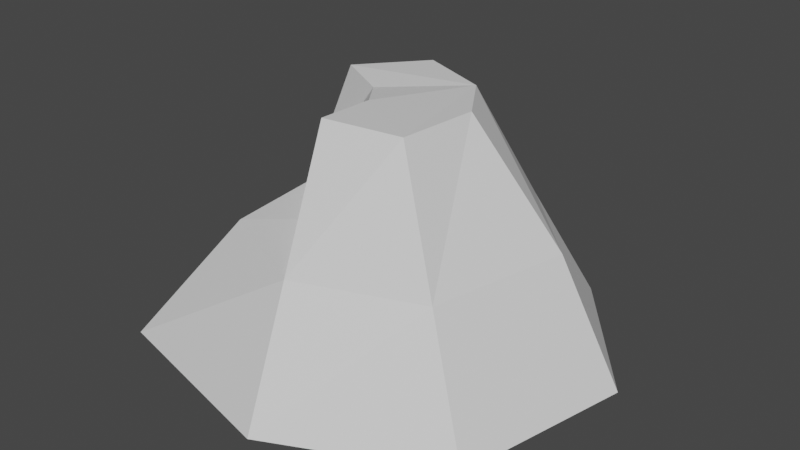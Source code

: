 # Source: rock05_draft_.blend  (saved by Blender 2.90.8; exported with 4.5.12 LTS)
import bpy
from mathutils import Matrix  # noqa: F401  (used for matrix-valued properties, if any)

bpy.ops.wm.read_factory_settings(use_empty=True)
scene = bpy.context.scene
scene.name = 'Scene'

# ---- collections
col_collection = bpy.data.collections.new('Collection'); scene.collection.children.link(col_collection)

# ---- materials (node trees are filled in below, after node groups)
mat_material = bpy.data.materials.new('Material')
mat_material.alpha_threshold = 0.0
mat_material.use_transparent_shadow = False
mat_material.line_color = (0.0, 0.0, 0.0, 1.0)

# ---- material node trees
mat_material.use_nodes = True; mat_material.node_tree.nodes.clear()
_N = mat_material.node_tree.nodes; _L = mat_material.node_tree.links
n0 = _N.new('ShaderNodeOutputMaterial'); n0.name = 'Material Output'; n0.location = (300, 300)
n1 = _N.new('ShaderNodeBsdfPrincipled'); n1.name = 'Principled BSDF'; n1.location = (10, 300)
n1.distribution = 'GGX'
n1.subsurface_method = 'BURLEY'
n1.inputs[2].default_value = 0.4
n1.inputs[3].default_value = 1.45
n1.inputs[27].default_value = (0.0, 0.0, 0.0, 1.0)
n1.inputs[28].default_value = 1.0
_L.new(n1.outputs[0], n0.inputs[0])
n0.is_active_output = True

# ---- world
world_world = bpy.data.worlds.new('World'); scene.world = world_world
world_world.use_nodes = True; world_world.node_tree.nodes.clear()
_N = world_world.node_tree.nodes; _L = world_world.node_tree.links
n0 = _N.new('ShaderNodeOutputWorld'); n0.name = 'World Output'; n0.location = (300, 300)
n1 = _N.new('ShaderNodeBackground'); n1.name = 'Background'; n1.location = (10, 300)
n1.inputs[0].default_value = (0.05088, 0.05088, 0.05088, 1.0)
_L.new(n1.outputs[0], n0.inputs[0])
n0.is_active_output = True
world_world.color = (0.05088, 0.05088, 0.05088)
world_world.use_sun_shadow = False
world_world.sun_shadow_jitter_overblur = 0.0

# ---- meshes
me_cube = bpy.data.meshes.new('Cube')
me_cube.from_pydata([(-0.1968, -0.8553, 1.405), (-6.045e-08, -2.06, -1.002), (-1.97, -1.59, -1.002), (-0.891, 0.2677, 1.405), (-2.008, 0.4583, -1.002), (-0.3974, 0.8514, 1.405), (-0.8937, 1.856, -1.002), (0.2939, 0.5821, 1.395), (0.8937, 1.856, -1.002), (0.6491, 0.03514, 1.405), (2.008, 0.4583, -1.002), (0.5742, -0.7502, 1.405), (1.61, -1.284, -1.002), (-0.09841, -1.458, 0.2013), (-1.177, -0.9381, 0.2013), (-1.341, 0.1297, 0.1615), (-0.5668, 1.47, 0.2013), (0.5505, 1.237, 0.2013), (1.407, 0.363, 0.2013), (1.092, -1.017, 0.2013), (-0.7525, -0.5762, 0.2013), (-0.1968, -0.8553, 1.405), (-0.4168, 0.03441, 1.365), (-0.1685, -0.309, 1.405)], [], [(13, 14, 2, 1), (14, 15, 4, 2), (15, 16, 6, 4), (16, 17, 8, 6), (17, 18, 10, 8), (2, 4, 6, 8, 10, 12, 1), (18, 19, 12, 10), (19, 13, 1, 12), (11, 0, 13, 19), (9, 11, 19, 18), (7, 9, 18, 17), (5, 7, 17, 16), (3, 5, 16, 15), (14, 20, 15), (20, 14, 13), (11, 9, 7, 5, 3, 22, 23, 21, 0), (23, 22, 15, 20), (13, 23, 20), (15, 22, 3), (21, 23, 13)])
_uv = me_cube.uv_layers.new(name='UVMap')
_uv.uv.foreach_set('vector', [1.0, 0.75, 0.8571, 0.75, 0.8571, 1.0, 1.0, 1.0, 0.8571, 0.75, 0.7143, 0.75, 0.7143, 1.0, 0.8571, 1.0, 0.7143, 0.75, 0.5714, 0.75, 0.5714, 1.0, 0.7143, 1.0, 0.5714, 0.75, 0.4286, 0.75, 0.4286, 1.0, 0.5714, 1.0, 0.4286, 0.75, 0.2857, 0.75, 0.2857, 1.0, 0.4286, 1.0, 0.4376, 0.3996, 0.484, 0.1966, 0.3541, 0.03377, 0.1459, 0.03377, 0.01602, 0.1966, 0.06236, 0.3996, 0.25, 0.49, 0.2857, 0.75, 0.1429, 0.75, 0.1429, 1.0, 0.2857, 1.0, 0.1429, 0.75, 2.98e-08, 0.75, 2.98e-08, 1.0, 0.1429, 1.0, 0.1429, 0.5, 2.98e-08, 0.5, 2.98e-08, 0.75, 0.1429, 0.75, 0.2857, 0.5, 0.1429, 0.5, 0.1429, 0.75, 0.2857, 0.75, 0.4286, 0.5, 0.2857, 0.5, 0.2857, 0.75, 0.4286, 0.75, 0.5714, 0.5, 0.4286, 0.5, 0.4286, 0.75, 0.5714, 0.75, 0.7143, 0.5, 0.5714, 0.5, 0.5714, 0.75, 0.7143, 0.75, 0.8571, 0.75, 0.8617, 0.75, 0.7143, 0.75, 0.8617, 0.75, 0.8571, 0.75, 1.0, 0.75, 0.5624, 0.3996, 0.516, 0.1966, 0.6459, 0.03377, 0.8541, 0.03377, 0.984, 0.1966, 0.984, 0.1966, 0.8638, 0.3473, 0.75, 0.49, 0.75, 0.49, 0.8638, 0.3473, 0.984, 0.1966, 0.7143, 0.75, 0.8617, 0.75, 1.0, 0.75, 0.8638, 0.3473, 0.8617, 0.75, 0.7143, 0.75, 0.984, 0.1966, 0.984, 0.1966, 0.75, 0.49, 0.8638, 0.3473, 1.0, 0.75])
me_cube.materials.append(mat_material)
me_cube.use_remesh_preserve_volume = False
me_cube.use_remesh_preserve_attributes = False
me_cube.use_mirror_vertex_groups = False
me_cube.update()

# ---- objects
ob_cube = bpy.data.objects.new('Cube', me_cube)

# ---- transforms, parenting, visibility, modifiers, constraints
ob_cube.location = (0.0, 0.0, 4.039)
ob_cube.scale = (4.016, 4.016, 4.016)
ob_cube.lock_rotations_4d = False
ob_cube.empty_display_type = 'ARROWS'
ob_cube.lineart.crease_threshold = 0.0

# ---- collection membership
col_collection.objects.link(ob_cube)

# ---- scene / render settings (as saved in the file)
scene.frame_start = 1; scene.frame_end = 250; scene.frame_set(1)
scene.render.engine = 'BLENDER_EEVEE_NEXT'
scene.cycles.use_denoising = False
scene.cycles.samples = 128
scene.cycles.sampling_pattern = 'TABULATED_SOBOL'
scene.cycles.use_adaptive_sampling = False
scene.cycles.use_light_tree = False
scene.view_settings.view_transform = 'Filmic'
bpy.context.view_layer.update()

# ---- added for rendering (the .blend has no active camera and no usable light): camera, sun
cam_auto = bpy.data.cameras.new('AutoCamera')
cam_auto.lens = 50.0
cam_auto.sensor_width = 36.0
cam_auto.clip_end = 1000.0
ob_auto_camera = bpy.data.objects.new('AutoCamera', cam_auto)
scene.collection.objects.link(ob_auto_camera)
ob_auto_camera.location = (22.6803, -27.626, 22.9921)
ob_auto_camera.rotation_euler = (1.09748, -7.21219e-08, 0.694738)
scene.camera = ob_auto_camera
light_auto_sun = bpy.data.lights.new('AutoSun', 'SUN')
light_auto_sun.energy = 3.0
light_auto_sun.angle = 0.0523599
ob_auto_sun = bpy.data.objects.new('AutoSun', light_auto_sun)
scene.collection.objects.link(ob_auto_sun)
ob_auto_sun.rotation_euler = (0.872665, 0.174533, 0.523599)
bpy.context.view_layer.update()
